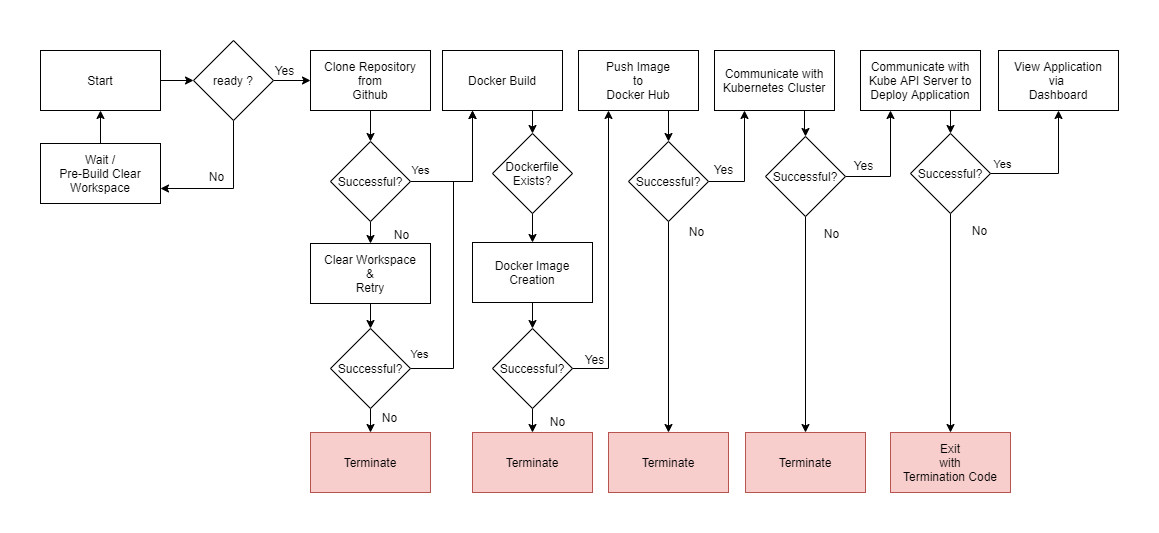

The diagram above was exported from draw.io. Its source (the exported page's mxGraphModel, read from the mxfile embedded in the PNG):
<mxGraphModel dx="1424" dy="601" grid="0" gridSize="10" guides="1" tooltips="1" connect="1" arrows="1" fold="1" page="0" pageScale="1" pageWidth="850" pageHeight="1100" math="0" shadow="0">
  <root>
    <mxCell id="0" />
    <mxCell id="1" parent="0" />
    <mxCell id="iIZhVO2wgiSgRLXuZRIj-4" value="" style="edgeStyle=orthogonalEdgeStyle;rounded=0;orthogonalLoop=1;jettySize=auto;html=1;" edge="1" parent="1" source="iIZhVO2wgiSgRLXuZRIj-2" target="iIZhVO2wgiSgRLXuZRIj-3">
      <mxGeometry relative="1" as="geometry" />
    </mxCell>
    <mxCell id="iIZhVO2wgiSgRLXuZRIj-2" value="Start" style="rounded=0;whiteSpace=wrap;html=1;" vertex="1" parent="1">
      <mxGeometry x="-208" y="74" width="120" height="60" as="geometry" />
    </mxCell>
    <mxCell id="iIZhVO2wgiSgRLXuZRIj-6" value="" style="edgeStyle=orthogonalEdgeStyle;rounded=0;orthogonalLoop=1;jettySize=auto;html=1;entryX=1;entryY=0.75;entryDx=0;entryDy=0;" edge="1" parent="1" source="iIZhVO2wgiSgRLXuZRIj-3" target="iIZhVO2wgiSgRLXuZRIj-9">
      <mxGeometry relative="1" as="geometry">
        <mxPoint x="-15" y="182" as="targetPoint" />
        <Array as="points">
          <mxPoint x="-15" y="212" />
        </Array>
      </mxGeometry>
    </mxCell>
    <mxCell id="iIZhVO2wgiSgRLXuZRIj-40" value="" style="edgeStyle=orthogonalEdgeStyle;rounded=0;orthogonalLoop=1;jettySize=auto;html=1;" edge="1" parent="1" source="iIZhVO2wgiSgRLXuZRIj-3" target="iIZhVO2wgiSgRLXuZRIj-38">
      <mxGeometry relative="1" as="geometry" />
    </mxCell>
    <mxCell id="iIZhVO2wgiSgRLXuZRIj-3" value="ready ?" style="rhombus;whiteSpace=wrap;html=1;" vertex="1" parent="1">
      <mxGeometry x="-55" y="64" width="80" height="80" as="geometry" />
    </mxCell>
    <mxCell id="iIZhVO2wgiSgRLXuZRIj-8" value="No" style="text;html=1;align=center;verticalAlign=middle;resizable=0;points=[];autosize=1;" vertex="1" parent="1">
      <mxGeometry x="-45" y="191" width="25" height="18" as="geometry" />
    </mxCell>
    <mxCell id="iIZhVO2wgiSgRLXuZRIj-10" value="" style="edgeStyle=orthogonalEdgeStyle;rounded=0;orthogonalLoop=1;jettySize=auto;html=1;" edge="1" parent="1" source="iIZhVO2wgiSgRLXuZRIj-9" target="iIZhVO2wgiSgRLXuZRIj-2">
      <mxGeometry relative="1" as="geometry" />
    </mxCell>
    <mxCell id="iIZhVO2wgiSgRLXuZRIj-9" value="Wait /&lt;br&gt;Pre-Build Clear Workspace" style="rounded=0;whiteSpace=wrap;html=1;" vertex="1" parent="1">
      <mxGeometry x="-208" y="167" width="120" height="60" as="geometry" />
    </mxCell>
    <mxCell id="iIZhVO2wgiSgRLXuZRIj-15" value="" style="edgeStyle=orthogonalEdgeStyle;rounded=0;orthogonalLoop=1;jettySize=auto;html=1;exitX=0.75;exitY=1;exitDx=0;exitDy=0;" edge="1" parent="1" source="iIZhVO2wgiSgRLXuZRIj-11" target="iIZhVO2wgiSgRLXuZRIj-14">
      <mxGeometry relative="1" as="geometry" />
    </mxCell>
    <mxCell id="iIZhVO2wgiSgRLXuZRIj-11" value="Docker Build" style="rounded=0;whiteSpace=wrap;html=1;" vertex="1" parent="1">
      <mxGeometry x="194" y="74" width="120" height="60" as="geometry" />
    </mxCell>
    <mxCell id="iIZhVO2wgiSgRLXuZRIj-13" value="Yes" style="text;html=1;align=center;verticalAlign=middle;resizable=0;points=[];autosize=1;" vertex="1" parent="1">
      <mxGeometry x="21" y="85" width="29" height="18" as="geometry" />
    </mxCell>
    <mxCell id="iIZhVO2wgiSgRLXuZRIj-17" value="" style="edgeStyle=orthogonalEdgeStyle;rounded=0;orthogonalLoop=1;jettySize=auto;html=1;" edge="1" parent="1" source="iIZhVO2wgiSgRLXuZRIj-14" target="iIZhVO2wgiSgRLXuZRIj-16">
      <mxGeometry relative="1" as="geometry" />
    </mxCell>
    <mxCell id="iIZhVO2wgiSgRLXuZRIj-14" value="Dockerfile&lt;br&gt;Exists?" style="rhombus;whiteSpace=wrap;html=1;" vertex="1" parent="1">
      <mxGeometry x="244" y="157" width="80" height="80" as="geometry" />
    </mxCell>
    <mxCell id="iIZhVO2wgiSgRLXuZRIj-19" value="" style="edgeStyle=orthogonalEdgeStyle;rounded=0;orthogonalLoop=1;jettySize=auto;html=1;" edge="1" parent="1" source="iIZhVO2wgiSgRLXuZRIj-16" target="iIZhVO2wgiSgRLXuZRIj-18">
      <mxGeometry relative="1" as="geometry" />
    </mxCell>
    <mxCell id="iIZhVO2wgiSgRLXuZRIj-16" value="Docker Image Creation" style="rounded=0;whiteSpace=wrap;html=1;" vertex="1" parent="1">
      <mxGeometry x="224" y="266" width="120" height="60" as="geometry" />
    </mxCell>
    <mxCell id="iIZhVO2wgiSgRLXuZRIj-21" value="" style="edgeStyle=orthogonalEdgeStyle;rounded=0;orthogonalLoop=1;jettySize=auto;html=1;entryX=0.25;entryY=1;entryDx=0;entryDy=0;" edge="1" parent="1" source="iIZhVO2wgiSgRLXuZRIj-18" target="iIZhVO2wgiSgRLXuZRIj-20">
      <mxGeometry relative="1" as="geometry" />
    </mxCell>
    <mxCell id="iIZhVO2wgiSgRLXuZRIj-24" value="" style="edgeStyle=orthogonalEdgeStyle;rounded=0;orthogonalLoop=1;jettySize=auto;html=1;entryX=0.5;entryY=0;entryDx=0;entryDy=0;" edge="1" parent="1" source="iIZhVO2wgiSgRLXuZRIj-18" target="iIZhVO2wgiSgRLXuZRIj-25">
      <mxGeometry relative="1" as="geometry">
        <mxPoint x="258" y="510" as="targetPoint" />
      </mxGeometry>
    </mxCell>
    <mxCell id="iIZhVO2wgiSgRLXuZRIj-18" value="Successful?" style="rhombus;whiteSpace=wrap;html=1;" vertex="1" parent="1">
      <mxGeometry x="244" y="352" width="80" height="80" as="geometry" />
    </mxCell>
    <mxCell id="iIZhVO2wgiSgRLXuZRIj-30" value="" style="edgeStyle=orthogonalEdgeStyle;rounded=0;orthogonalLoop=1;jettySize=auto;html=1;entryX=0.5;entryY=0;entryDx=0;entryDy=0;exitX=0.75;exitY=1;exitDx=0;exitDy=0;" edge="1" parent="1" source="iIZhVO2wgiSgRLXuZRIj-20" target="iIZhVO2wgiSgRLXuZRIj-28">
      <mxGeometry relative="1" as="geometry">
        <mxPoint x="390" y="214" as="targetPoint" />
      </mxGeometry>
    </mxCell>
    <mxCell id="iIZhVO2wgiSgRLXuZRIj-20" value="Push Image&lt;br&gt;to&lt;br&gt;Docker Hub" style="rounded=0;whiteSpace=wrap;html=1;" vertex="1" parent="1">
      <mxGeometry x="330" y="74" width="120" height="60" as="geometry" />
    </mxCell>
    <mxCell id="iIZhVO2wgiSgRLXuZRIj-22" value="Yes" style="text;html=1;align=center;verticalAlign=middle;resizable=0;points=[];autosize=1;" vertex="1" parent="1">
      <mxGeometry x="331" y="374" width="29" height="18" as="geometry" />
    </mxCell>
    <mxCell id="iIZhVO2wgiSgRLXuZRIj-25" value="Terminate" style="rounded=0;whiteSpace=wrap;html=1;fillColor=#f8cecc;strokeColor=#b85450;" vertex="1" parent="1">
      <mxGeometry x="224" y="456" width="120" height="60" as="geometry" />
    </mxCell>
    <mxCell id="iIZhVO2wgiSgRLXuZRIj-32" value="" style="edgeStyle=orthogonalEdgeStyle;rounded=0;orthogonalLoop=1;jettySize=auto;html=1;entryX=0.25;entryY=1;entryDx=0;entryDy=0;" edge="1" parent="1" source="iIZhVO2wgiSgRLXuZRIj-28" target="iIZhVO2wgiSgRLXuZRIj-31">
      <mxGeometry relative="1" as="geometry" />
    </mxCell>
    <mxCell id="iIZhVO2wgiSgRLXuZRIj-36" value="" style="edgeStyle=orthogonalEdgeStyle;rounded=0;orthogonalLoop=1;jettySize=auto;html=1;entryX=0.5;entryY=0;entryDx=0;entryDy=0;" edge="1" parent="1" source="iIZhVO2wgiSgRLXuZRIj-28" target="iIZhVO2wgiSgRLXuZRIj-37">
      <mxGeometry relative="1" as="geometry">
        <mxPoint x="420" y="325" as="targetPoint" />
      </mxGeometry>
    </mxCell>
    <mxCell id="iIZhVO2wgiSgRLXuZRIj-28" value="Successful?" style="rhombus;whiteSpace=wrap;html=1;" vertex="1" parent="1">
      <mxGeometry x="380" y="165" width="80" height="80" as="geometry" />
    </mxCell>
    <mxCell id="iIZhVO2wgiSgRLXuZRIj-54" value="" style="edgeStyle=orthogonalEdgeStyle;rounded=0;orthogonalLoop=1;jettySize=auto;html=1;exitX=0.75;exitY=1;exitDx=0;exitDy=0;" edge="1" parent="1" source="iIZhVO2wgiSgRLXuZRIj-31" target="iIZhVO2wgiSgRLXuZRIj-53">
      <mxGeometry relative="1" as="geometry" />
    </mxCell>
    <mxCell id="iIZhVO2wgiSgRLXuZRIj-31" value="Communicate with&lt;br&gt;Kubernetes Cluster" style="rounded=0;whiteSpace=wrap;html=1;" vertex="1" parent="1">
      <mxGeometry x="466" y="74" width="120" height="60" as="geometry" />
    </mxCell>
    <mxCell id="iIZhVO2wgiSgRLXuZRIj-33" value="Yes" style="text;html=1;align=center;verticalAlign=middle;resizable=0;points=[];autosize=1;" vertex="1" parent="1">
      <mxGeometry x="460" y="184" width="29" height="18" as="geometry" />
    </mxCell>
    <mxCell id="iIZhVO2wgiSgRLXuZRIj-37" value="Terminate" style="rounded=0;whiteSpace=wrap;html=1;fillColor=#f8cecc;strokeColor=#b85450;" vertex="1" parent="1">
      <mxGeometry x="360" y="456" width="120" height="60" as="geometry" />
    </mxCell>
    <mxCell id="iIZhVO2wgiSgRLXuZRIj-43" value="" style="edgeStyle=orthogonalEdgeStyle;rounded=0;orthogonalLoop=1;jettySize=auto;html=1;entryX=0.5;entryY=0;entryDx=0;entryDy=0;" edge="1" parent="1" source="iIZhVO2wgiSgRLXuZRIj-38" target="iIZhVO2wgiSgRLXuZRIj-41">
      <mxGeometry relative="1" as="geometry">
        <mxPoint x="122" y="214" as="targetPoint" />
      </mxGeometry>
    </mxCell>
    <mxCell id="iIZhVO2wgiSgRLXuZRIj-38" value="Clone Repository&lt;br&gt;from&lt;br&gt;Github" style="rounded=0;whiteSpace=wrap;html=1;" vertex="1" parent="1">
      <mxGeometry x="62" y="74" width="120" height="60" as="geometry" />
    </mxCell>
    <mxCell id="iIZhVO2wgiSgRLXuZRIj-45" value="" style="edgeStyle=orthogonalEdgeStyle;rounded=0;orthogonalLoop=1;jettySize=auto;html=1;entryX=0.25;entryY=1;entryDx=0;entryDy=0;" edge="1" parent="1" source="iIZhVO2wgiSgRLXuZRIj-41" target="iIZhVO2wgiSgRLXuZRIj-11">
      <mxGeometry relative="1" as="geometry">
        <mxPoint x="242" y="205" as="targetPoint" />
      </mxGeometry>
    </mxCell>
    <mxCell id="iIZhVO2wgiSgRLXuZRIj-47" value="Yes" style="edgeLabel;html=1;align=center;verticalAlign=middle;resizable=0;points=[];" vertex="1" connectable="0" parent="iIZhVO2wgiSgRLXuZRIj-45">
      <mxGeometry x="0.5131" y="167" relative="1" as="geometry">
        <mxPoint x="114" y="27" as="offset" />
      </mxGeometry>
    </mxCell>
    <mxCell id="iIZhVO2wgiSgRLXuZRIj-69" value="" style="edgeStyle=orthogonalEdgeStyle;rounded=0;orthogonalLoop=1;jettySize=auto;html=1;" edge="1" parent="1" source="iIZhVO2wgiSgRLXuZRIj-41" target="iIZhVO2wgiSgRLXuZRIj-68">
      <mxGeometry relative="1" as="geometry" />
    </mxCell>
    <mxCell id="iIZhVO2wgiSgRLXuZRIj-41" value="Successful?" style="rhombus;whiteSpace=wrap;html=1;" vertex="1" parent="1">
      <mxGeometry x="82" y="165" width="80" height="80" as="geometry" />
    </mxCell>
    <mxCell id="iIZhVO2wgiSgRLXuZRIj-48" value="Terminate" style="rounded=0;whiteSpace=wrap;html=1;fillColor=#f8cecc;strokeColor=#b85450;" vertex="1" parent="1">
      <mxGeometry x="62" y="456" width="120" height="60" as="geometry" />
    </mxCell>
    <mxCell id="iIZhVO2wgiSgRLXuZRIj-50" value="No" style="text;html=1;align=center;verticalAlign=middle;resizable=0;points=[];autosize=1;" vertex="1" parent="1">
      <mxGeometry x="140" y="249" width="25" height="18" as="geometry" />
    </mxCell>
    <mxCell id="iIZhVO2wgiSgRLXuZRIj-51" value="No" style="text;html=1;align=center;verticalAlign=middle;resizable=0;points=[];autosize=1;" vertex="1" parent="1">
      <mxGeometry x="296" y="436" width="25" height="18" as="geometry" />
    </mxCell>
    <mxCell id="iIZhVO2wgiSgRLXuZRIj-52" value="No" style="text;html=1;align=center;verticalAlign=middle;resizable=0;points=[];autosize=1;" vertex="1" parent="1">
      <mxGeometry x="435" y="246" width="25" height="18" as="geometry" />
    </mxCell>
    <mxCell id="iIZhVO2wgiSgRLXuZRIj-56" value="" style="edgeStyle=orthogonalEdgeStyle;rounded=0;orthogonalLoop=1;jettySize=auto;html=1;entryX=0.5;entryY=0;entryDx=0;entryDy=0;" edge="1" parent="1" source="iIZhVO2wgiSgRLXuZRIj-53" target="iIZhVO2wgiSgRLXuZRIj-61">
      <mxGeometry relative="1" as="geometry">
        <mxPoint x="557" y="320" as="targetPoint" />
      </mxGeometry>
    </mxCell>
    <mxCell id="iIZhVO2wgiSgRLXuZRIj-59" value="" style="edgeStyle=orthogonalEdgeStyle;rounded=0;orthogonalLoop=1;jettySize=auto;html=1;entryX=0.25;entryY=1;entryDx=0;entryDy=0;" edge="1" parent="1" source="iIZhVO2wgiSgRLXuZRIj-53" target="iIZhVO2wgiSgRLXuZRIj-57">
      <mxGeometry relative="1" as="geometry">
        <mxPoint x="677" y="200" as="targetPoint" />
      </mxGeometry>
    </mxCell>
    <mxCell id="iIZhVO2wgiSgRLXuZRIj-53" value="Successful?" style="rhombus;whiteSpace=wrap;html=1;" vertex="1" parent="1">
      <mxGeometry x="517" y="160" width="80" height="80" as="geometry" />
    </mxCell>
    <mxCell id="iIZhVO2wgiSgRLXuZRIj-64" value="" style="edgeStyle=orthogonalEdgeStyle;rounded=0;orthogonalLoop=1;jettySize=auto;html=1;exitX=0.75;exitY=1;exitDx=0;exitDy=0;" edge="1" parent="1" source="iIZhVO2wgiSgRLXuZRIj-57" target="iIZhVO2wgiSgRLXuZRIj-63">
      <mxGeometry relative="1" as="geometry" />
    </mxCell>
    <mxCell id="iIZhVO2wgiSgRLXuZRIj-57" value="Communicate with Kube API Server to Deploy Application" style="rounded=0;whiteSpace=wrap;html=1;" vertex="1" parent="1">
      <mxGeometry x="612" y="74" width="120" height="60" as="geometry" />
    </mxCell>
    <mxCell id="iIZhVO2wgiSgRLXuZRIj-60" value="Yes" style="text;html=1;align=center;verticalAlign=middle;resizable=0;points=[];autosize=1;" vertex="1" parent="1">
      <mxGeometry x="600" y="180" width="29" height="18" as="geometry" />
    </mxCell>
    <mxCell id="iIZhVO2wgiSgRLXuZRIj-61" value="Terminate" style="rounded=0;whiteSpace=wrap;html=1;fillColor=#f8cecc;strokeColor=#b85450;" vertex="1" parent="1">
      <mxGeometry x="497" y="456" width="120" height="60" as="geometry" />
    </mxCell>
    <mxCell id="iIZhVO2wgiSgRLXuZRIj-62" value="No" style="text;html=1;align=center;verticalAlign=middle;resizable=0;points=[];autosize=1;" vertex="1" parent="1">
      <mxGeometry x="570" y="248" width="25" height="18" as="geometry" />
    </mxCell>
    <mxCell id="iIZhVO2wgiSgRLXuZRIj-67" value="" style="edgeStyle=orthogonalEdgeStyle;rounded=0;orthogonalLoop=1;jettySize=auto;html=1;entryX=0.5;entryY=0;entryDx=0;entryDy=0;" edge="1" parent="1" source="iIZhVO2wgiSgRLXuZRIj-63" target="iIZhVO2wgiSgRLXuZRIj-65">
      <mxGeometry relative="1" as="geometry">
        <mxPoint x="702" y="317" as="targetPoint" />
      </mxGeometry>
    </mxCell>
    <mxCell id="iIZhVO2wgiSgRLXuZRIj-81" value="" style="edgeStyle=orthogonalEdgeStyle;rounded=0;orthogonalLoop=1;jettySize=auto;html=1;" edge="1" parent="1" source="iIZhVO2wgiSgRLXuZRIj-63" target="iIZhVO2wgiSgRLXuZRIj-80">
      <mxGeometry relative="1" as="geometry" />
    </mxCell>
    <mxCell id="iIZhVO2wgiSgRLXuZRIj-63" value="Successful?" style="rhombus;whiteSpace=wrap;html=1;" vertex="1" parent="1">
      <mxGeometry x="662" y="157" width="80" height="80" as="geometry" />
    </mxCell>
    <mxCell id="iIZhVO2wgiSgRLXuZRIj-65" value="Exit&lt;br&gt;with&lt;br&gt;Termination Code" style="rounded=0;whiteSpace=wrap;html=1;fillColor=#f8cecc;strokeColor=#b85450;" vertex="1" parent="1">
      <mxGeometry x="642" y="456" width="120" height="60" as="geometry" />
    </mxCell>
    <mxCell id="iIZhVO2wgiSgRLXuZRIj-71" value="" style="edgeStyle=orthogonalEdgeStyle;rounded=0;orthogonalLoop=1;jettySize=auto;html=1;" edge="1" parent="1" source="iIZhVO2wgiSgRLXuZRIj-68" target="iIZhVO2wgiSgRLXuZRIj-70">
      <mxGeometry relative="1" as="geometry" />
    </mxCell>
    <mxCell id="iIZhVO2wgiSgRLXuZRIj-68" value="Clear Workspace&lt;br&gt;&amp;amp;&lt;br&gt;Retry" style="rounded=0;whiteSpace=wrap;html=1;" vertex="1" parent="1">
      <mxGeometry x="62" y="267" width="120" height="60" as="geometry" />
    </mxCell>
    <mxCell id="iIZhVO2wgiSgRLXuZRIj-72" value="" style="edgeStyle=orthogonalEdgeStyle;rounded=0;orthogonalLoop=1;jettySize=auto;html=1;" edge="1" parent="1" source="iIZhVO2wgiSgRLXuZRIj-70" target="iIZhVO2wgiSgRLXuZRIj-48">
      <mxGeometry relative="1" as="geometry" />
    </mxCell>
    <mxCell id="iIZhVO2wgiSgRLXuZRIj-77" value="" style="edgeStyle=orthogonalEdgeStyle;rounded=0;orthogonalLoop=1;jettySize=auto;html=1;entryX=0.25;entryY=1;entryDx=0;entryDy=0;" edge="1" parent="1" source="iIZhVO2wgiSgRLXuZRIj-70" target="iIZhVO2wgiSgRLXuZRIj-11">
      <mxGeometry relative="1" as="geometry">
        <mxPoint x="242" y="392" as="targetPoint" />
        <Array as="points">
          <mxPoint x="205" y="392" />
          <mxPoint x="205" y="205" />
          <mxPoint x="224" y="205" />
        </Array>
      </mxGeometry>
    </mxCell>
    <mxCell id="iIZhVO2wgiSgRLXuZRIj-70" value="Successful?" style="rhombus;whiteSpace=wrap;html=1;" vertex="1" parent="1">
      <mxGeometry x="82" y="352" width="80" height="80" as="geometry" />
    </mxCell>
    <mxCell id="iIZhVO2wgiSgRLXuZRIj-75" value="No" style="text;html=1;align=center;verticalAlign=middle;resizable=0;points=[];autosize=1;" vertex="1" parent="1">
      <mxGeometry x="128" y="432" width="25" height="18" as="geometry" />
    </mxCell>
    <mxCell id="iIZhVO2wgiSgRLXuZRIj-79" value="Yes" style="edgeLabel;html=1;align=center;verticalAlign=middle;resizable=0;points=[];" vertex="1" connectable="0" parent="1">
      <mxGeometry x="170" y="377" as="geometry" />
    </mxCell>
    <mxCell id="iIZhVO2wgiSgRLXuZRIj-80" value="View Application&lt;br&gt;via&amp;nbsp;&lt;br&gt;Dashboard" style="rounded=0;whiteSpace=wrap;html=1;" vertex="1" parent="1">
      <mxGeometry x="750" y="74" width="120" height="60" as="geometry" />
    </mxCell>
    <mxCell id="iIZhVO2wgiSgRLXuZRIj-82" value="Yes" style="edgeLabel;html=1;align=center;verticalAlign=middle;resizable=0;points=[];" vertex="1" connectable="0" parent="1">
      <mxGeometry x="750" y="184" as="geometry">
        <mxPoint x="3" y="3" as="offset" />
      </mxGeometry>
    </mxCell>
    <mxCell id="iIZhVO2wgiSgRLXuZRIj-83" value="No" style="text;html=1;align=center;verticalAlign=middle;resizable=0;points=[];autosize=1;" vertex="1" parent="1">
      <mxGeometry x="718" y="245" width="25" height="18" as="geometry" />
    </mxCell>
  </root>
</mxGraphModel>